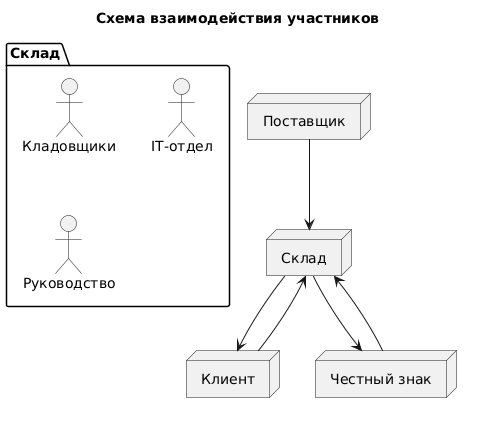

The diagram above was rendered by PlantUML. Its source (embedded in the PNG):
@startuml
title Схема взаимодействия участников

package "Склад" {
  actor "Кладовщики" as E
  actor "IT-отдел" as F
  actor "Руководство" as G
}

node "Поставщик" as A
node "Клиент" as D
node "Честный знак" as C
node "Склад" as B

A --> B
B --> C
B --> D
C --> B
D --> B
@enduml